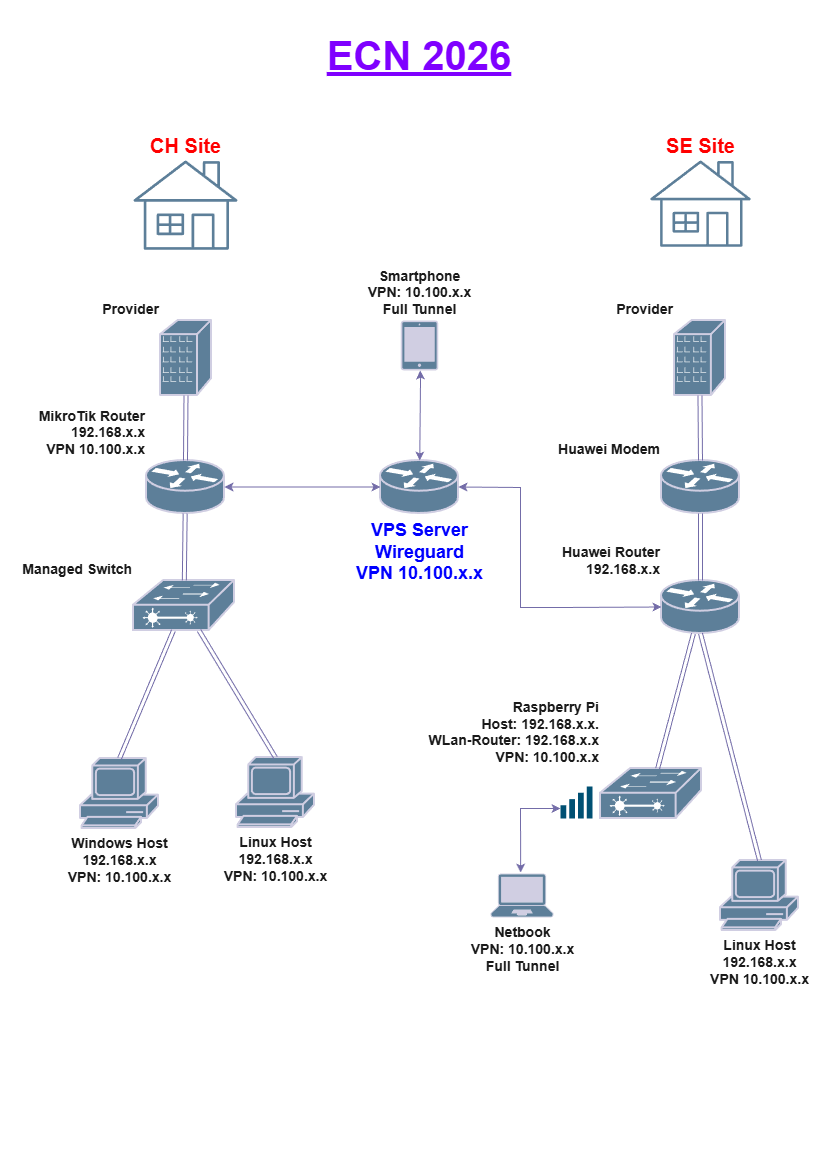

The diagram above was exported from draw.io. Its source (the exported page's mxGraphModel, read from the mxfile embedded in the PNG):
<mxGraphModel dx="1120" dy="776" grid="1" gridSize="10" guides="1" tooltips="1" connect="1" arrows="1" fold="1" page="1" pageScale="1" pageWidth="827" pageHeight="1169" math="0" shadow="0" adaptiveColors="auto">
  <root>
    <mxCell id="0" />
    <mxCell id="1" parent="0" />
    <mxCell id="PJd1ezi5E2EH0VVgrAx6-2" parent="1" style="strokeColor=#D0CEE2;html=1;pointerEvents=1;dashed=0;fillColor=#5D7F99;strokeWidth=2;verticalLabelPosition=top;verticalAlign=bottom;align=right;outlineConnect=0;shape=mxgraph.cisco.routers.router;labelPosition=left;fontColor=#1A1A1A;fontStyle=1;fontSize=14;rounded=0;labelBackgroundColor=none;" value="&lt;div&gt;MikroTik Router&lt;/div&gt;&lt;div&gt;192.168.x.x&lt;/div&gt;&lt;div&gt;&lt;span style=&quot;background-color: transparent; color: light-dark(rgb(26, 26, 26), rgb(215, 215, 215));&quot;&gt;VPN 10.100.x.x&lt;/span&gt;&lt;/div&gt;" vertex="1">
      <mxGeometry height="53" width="78" x="146" y="460" as="geometry" />
    </mxCell>
    <mxCell id="PJd1ezi5E2EH0VVgrAx6-3" parent="1" style="verticalLabelPosition=top;aspect=fixed;html=1;verticalAlign=bottom;strokeColor=none;fillColor=#5D7F99;align=center;outlineConnect=0;pointerEvents=1;shape=mxgraph.citrix2.home;labelPosition=center;fontSize=20;fontStyle=1;rounded=0;labelBackgroundColor=none;fontColor=#FF0000;" value="CH Site" vertex="1">
      <mxGeometry height="89.31" width="104" x="133" y="160" as="geometry" />
    </mxCell>
    <mxCell id="PJd1ezi5E2EH0VVgrAx6-5" parent="1" style="strokeColor=#D0CEE2;html=1;pointerEvents=1;dashed=0;fillColor=#5D7F99;strokeWidth=2;verticalLabelPosition=bottom;verticalAlign=top;align=center;outlineConnect=0;shape=mxgraph.cisco.routers.router;labelPosition=center;fontStyle=1;fontColor=#0000FF;fontSize=18;rounded=0;labelBackgroundColor=none;" value="&lt;div&gt;VPS Server&lt;/div&gt;&lt;div&gt;Wireguard&lt;/div&gt;&lt;div&gt;VPN 10.100.x.x&lt;/div&gt;" vertex="1">
      <mxGeometry height="53" width="78" x="380" y="460" as="geometry" />
    </mxCell>
    <mxCell id="PJd1ezi5E2EH0VVgrAx6-6" parent="1" style="strokeColor=#D0CEE2;html=1;pointerEvents=1;dashed=0;fillColor=#5D7F99;strokeWidth=2;verticalLabelPosition=top;verticalAlign=bottom;align=right;outlineConnect=0;shape=mxgraph.cisco.routers.router;labelPosition=left;fontStyle=1;fontSize=14;rounded=0;labelBackgroundColor=none;fontColor=#1A1A1A;" value="&lt;div&gt;Huawei Router&lt;/div&gt;&lt;div&gt;192.168.x.x&lt;/div&gt;" vertex="1">
      <mxGeometry height="53" width="78" x="661" y="580" as="geometry" />
    </mxCell>
    <mxCell id="PJd1ezi5E2EH0VVgrAx6-7" parent="1" style="strokeColor=#D0CEE2;html=1;pointerEvents=1;dashed=0;fillColor=#5D7F99;strokeWidth=2;verticalLabelPosition=top;verticalAlign=bottom;align=right;outlineConnect=0;shape=mxgraph.cisco.switches.layer_2_remote_switch;labelPosition=left;fontStyle=1;fontSize=14;rounded=0;labelBackgroundColor=none;fontColor=#1A1A1A;" value="&lt;div&gt;Managed Switch&lt;/div&gt;" vertex="1">
      <mxGeometry height="50" width="101" x="133" y="580" as="geometry" />
    </mxCell>
    <mxCell id="PJd1ezi5E2EH0VVgrAx6-8" parent="1" style="strokeColor=#D0CEE2;html=1;pointerEvents=1;dashed=0;fillColor=#5D7F99;strokeWidth=2;verticalLabelPosition=top;verticalAlign=bottom;align=right;outlineConnect=0;shape=mxgraph.cisco.switches.layer_2_remote_switch;labelPosition=left;fontStyle=1;fontSize=14;rounded=0;labelBackgroundColor=none;fontColor=#1A1A1A;" value="&lt;div&gt;Raspberry Pi&lt;/div&gt;&lt;div&gt;Host: 192.168.x.x.&lt;/div&gt;&lt;div&gt;WLan-Router: 192.168.x.x&lt;/div&gt;&lt;div&gt;VPN: 10.100.x.x&lt;/div&gt;" vertex="1">
      <mxGeometry height="50" width="101" x="600" y="768.06" as="geometry" />
    </mxCell>
    <mxCell id="PJd1ezi5E2EH0VVgrAx6-9" parent="1" style="verticalLabelPosition=top;aspect=fixed;html=1;verticalAlign=bottom;strokeColor=none;fillColor=#5D7F99;align=center;outlineConnect=0;pointerEvents=1;shape=mxgraph.citrix2.home;fontSize=20;fontStyle=1;labelPosition=center;rounded=0;labelBackgroundColor=none;fontColor=#FF0000;" value="SE Site" vertex="1">
      <mxGeometry height="86.3" width="100.49" x="649.75" y="160" as="geometry" />
    </mxCell>
    <mxCell id="PJd1ezi5E2EH0VVgrAx6-10" parent="1" style="html=1;pointerEvents=1;dashed=0;fillColor=#5D7F99;strokeColor=#D0CEE2;strokeWidth=2;verticalLabelPosition=bottom;verticalAlign=top;align=center;outlineConnect=0;shape=mxgraph.cisco.computers_and_peripherals.pc;fontSize=14;rounded=0;labelBackgroundColor=none;fontColor=#1A1A1A;fontStyle=1" value="&lt;div&gt;&lt;span&gt;Windows Host&lt;/span&gt;&lt;/div&gt;&lt;div&gt;&lt;span&gt;192.168.x.x&lt;/span&gt;&lt;/div&gt;&lt;div&gt;&lt;span style=&quot;background-color: transparent; color: light-dark(rgb(26, 26, 26), rgb(215, 215, 215));&quot;&gt;VPN: 10.100.x.x&lt;/span&gt;&lt;/div&gt;" vertex="1">
      <mxGeometry height="70" width="78" x="80" y="758.06" as="geometry" />
    </mxCell>
    <mxCell id="PJd1ezi5E2EH0VVgrAx6-11" parent="1" style="html=1;pointerEvents=1;dashed=0;fillColor=#5D7F99;strokeColor=#D0CEE2;strokeWidth=2;verticalLabelPosition=bottom;verticalAlign=top;align=center;outlineConnect=0;shape=mxgraph.cisco.computers_and_peripherals.pc;fontStyle=1;fontSize=14;rounded=0;labelBackgroundColor=none;fontColor=#1A1A1A;" value="&lt;div&gt;Linux Host&lt;/div&gt;&lt;div&gt;192.168.x.x&lt;/div&gt;&lt;div&gt;&lt;span style=&quot;background-color: transparent; color: light-dark(rgb(26, 26, 26), rgb(215, 215, 215));&quot;&gt;VPN: 10.100.x.x&lt;/span&gt;&lt;/div&gt;" vertex="1">
      <mxGeometry height="70" width="78" x="236" y="757.06" as="geometry" />
    </mxCell>
    <mxCell id="PJd1ezi5E2EH0VVgrAx6-12" parent="1" style="html=1;pointerEvents=1;dashed=0;fillColor=#5D7F99;strokeColor=#D0CEE2;strokeWidth=2;verticalLabelPosition=bottom;verticalAlign=top;align=center;outlineConnect=0;shape=mxgraph.cisco.computers_and_peripherals.pc;fontStyle=1;fontSize=14;rounded=0;labelBackgroundColor=none;fontColor=#1A1A1A;labelPosition=center;" value="&lt;div&gt;Linux Host&lt;/div&gt;&lt;div&gt;192.168.x.x&lt;/div&gt;&lt;div&gt;VPN 10.100.x.x&lt;/div&gt;" vertex="1">
      <mxGeometry height="70" width="78" x="720" y="860" as="geometry" />
    </mxCell>
    <mxCell id="PJd1ezi5E2EH0VVgrAx6-14" parent="1" style="strokeColor=#D0CEE2;html=1;pointerEvents=1;dashed=0;fillColor=#5D7F99;strokeWidth=2;verticalLabelPosition=top;verticalAlign=bottom;align=right;outlineConnect=0;shape=mxgraph.cisco.routers.router;labelPosition=left;fontStyle=1;fontSize=14;rounded=0;labelBackgroundColor=none;fontColor=#1A1A1A;" value="&lt;div&gt;Huawei Modem&lt;/div&gt;" vertex="1">
      <mxGeometry height="53" width="78" x="660.99" y="460" as="geometry" />
    </mxCell>
    <mxCell id="PJd1ezi5E2EH0VVgrAx6-21" edge="1" parent="1" source="PJd1ezi5E2EH0VVgrAx6-2" style="shape=link;html=1;rounded=0;labelBackgroundColor=none;strokeColor=#736CA8;fontColor=default;" target="PJd1ezi5E2EH0VVgrAx6-7" value="">
      <mxGeometry relative="1" width="100" as="geometry">
        <mxPoint x="340" y="490" as="sourcePoint" />
        <mxPoint x="440" y="490" as="targetPoint" />
      </mxGeometry>
    </mxCell>
    <mxCell id="PJd1ezi5E2EH0VVgrAx6-22" edge="1" parent="1" source="PJd1ezi5E2EH0VVgrAx6-7" style="shape=link;html=1;rounded=0;entryX=0.5;entryY=0;entryDx=0;entryDy=0;entryPerimeter=0;labelBackgroundColor=none;strokeColor=#736CA8;fontColor=default;" target="PJd1ezi5E2EH0VVgrAx6-10" value="">
      <mxGeometry relative="1" width="100" as="geometry">
        <mxPoint x="180" y="680" as="sourcePoint" />
        <mxPoint x="440" y="570" as="targetPoint" />
      </mxGeometry>
    </mxCell>
    <mxCell id="PJd1ezi5E2EH0VVgrAx6-23" edge="1" parent="1" source="PJd1ezi5E2EH0VVgrAx6-7" style="shape=link;html=1;rounded=0;entryX=0.5;entryY=0;entryDx=0;entryDy=0;entryPerimeter=0;labelBackgroundColor=none;strokeColor=#736CA8;fontColor=default;" target="PJd1ezi5E2EH0VVgrAx6-11" value="">
      <mxGeometry relative="1" width="100" as="geometry">
        <mxPoint x="340" y="570" as="sourcePoint" />
        <mxPoint x="440" y="570" as="targetPoint" />
      </mxGeometry>
    </mxCell>
    <mxCell id="PJd1ezi5E2EH0VVgrAx6-24" edge="1" parent="1" source="PJd1ezi5E2EH0VVgrAx6-14" style="shape=link;html=1;rounded=0;labelBackgroundColor=none;strokeColor=#736CA8;fontColor=default;" target="PJd1ezi5E2EH0VVgrAx6-6" value="">
      <mxGeometry relative="1" width="100" as="geometry">
        <mxPoint x="340" y="542.94" as="sourcePoint" />
        <mxPoint x="440" y="542.94" as="targetPoint" />
      </mxGeometry>
    </mxCell>
    <mxCell id="PJd1ezi5E2EH0VVgrAx6-25" edge="1" parent="1" source="PJd1ezi5E2EH0VVgrAx6-8" style="shape=link;html=1;rounded=0;labelBackgroundColor=none;strokeColor=#736CA8;fontColor=default;" target="PJd1ezi5E2EH0VVgrAx6-6" value="">
      <mxGeometry relative="1" width="100" as="geometry">
        <mxPoint x="699.9899999999998" y="730" as="sourcePoint" />
        <mxPoint x="440" y="572.94" as="targetPoint" />
      </mxGeometry>
    </mxCell>
    <mxCell id="PJd1ezi5E2EH0VVgrAx6-27" edge="1" parent="1" source="PJd1ezi5E2EH0VVgrAx6-6" style="shape=link;html=1;rounded=0;entryX=0.5;entryY=0;entryDx=0;entryDy=0;entryPerimeter=0;exitX=0.5;exitY=1;exitDx=0;exitDy=0;exitPerimeter=0;labelBackgroundColor=none;strokeColor=#736CA8;fontColor=default;" target="PJd1ezi5E2EH0VVgrAx6-12" value="">
      <mxGeometry relative="1" width="100" as="geometry">
        <mxPoint x="699.9899999999998" y="780" as="sourcePoint" />
        <mxPoint x="440" y="652.94" as="targetPoint" />
      </mxGeometry>
    </mxCell>
    <mxCell id="PJd1ezi5E2EH0VVgrAx6-35" edge="1" parent="1" source="PJd1ezi5E2EH0VVgrAx6-5" style="endArrow=classic;startArrow=classic;html=1;rounded=0;exitX=1;exitY=0.5;exitDx=0;exitDy=0;exitPerimeter=0;labelBackgroundColor=none;strokeColor=#736CA8;fontColor=default;entryX=0;entryY=0.5;entryDx=0;entryDy=0;entryPerimeter=0;" target="PJd1ezi5E2EH0VVgrAx6-6" value="">
      <mxGeometry height="50" relative="1" width="50" as="geometry">
        <Array as="points">
          <mxPoint x="520" y="487" />
          <mxPoint x="520" y="607" />
          <mxPoint x="560" y="607" />
        </Array>
        <mxPoint x="370" y="510" as="sourcePoint" />
        <mxPoint x="420" y="460" as="targetPoint" />
      </mxGeometry>
    </mxCell>
    <mxCell id="PJd1ezi5E2EH0VVgrAx6-36" edge="1" parent="1" source="PJd1ezi5E2EH0VVgrAx6-2" style="endArrow=classic;startArrow=classic;html=1;rounded=0;entryX=0;entryY=0.5;entryDx=0;entryDy=0;entryPerimeter=0;labelBackgroundColor=none;strokeColor=#736CA8;fontColor=default;exitX=1;exitY=0.5;exitDx=0;exitDy=0;exitPerimeter=0;" target="PJd1ezi5E2EH0VVgrAx6-5" value="">
      <mxGeometry height="50" relative="1" width="50" as="geometry">
        <Array as="points" />
        <mxPoint x="370" y="510" as="sourcePoint" />
        <mxPoint x="420" y="460" as="targetPoint" />
      </mxGeometry>
    </mxCell>
    <mxCell id="PJd1ezi5E2EH0VVgrAx6-43" parent="1" style="text;html=1;whiteSpace=wrap;strokeColor=none;fillColor=none;align=center;verticalAlign=middle;rounded=0;fontColor=#7F00FF;fontSize=40;fontStyle=5;labelBackgroundColor=none;" value="ECN 2026" vertex="1">
      <mxGeometry height="30" width="210" x="314" y="40" as="geometry" />
    </mxCell>
    <mxCell id="-823hmePtqiRTraRFrJH-2" parent="1" style="points=[[0.13,0.02,0],[0.5,0,0],[0.87,0.02,0],[0.885,0.4,0],[0.985,0.985,0],[0.5,1,0],[0.015,0.985,0],[0.115,0.4,0]];verticalLabelPosition=bottom;html=1;verticalAlign=top;aspect=fixed;align=center;pointerEvents=1;shape=mxgraph.cisco19.laptop2;fillColor=#5D7F99;strokeColor=#D0CEE2;labelBackgroundColor=none;fontColor=#1A1A1A;rounded=0;labelPosition=center;fontSize=14;fontStyle=1" value="&lt;div style=&quot;color: rgb(26, 26, 26);&quot;&gt;Netbook&lt;/div&gt;&lt;div style=&quot;color: rgb(26, 26, 26);&quot;&gt;VPN: 10.100.x.x&lt;/div&gt;&lt;div style=&quot;color: rgb(26, 26, 26);&quot;&gt;Full Tunnel&lt;/div&gt;" vertex="1">
      <mxGeometry height="44.1" width="63" x="490" y="872.95" as="geometry" />
    </mxCell>
    <mxCell id="-823hmePtqiRTraRFrJH-3" parent="1" style="points=[[0.015,0.015,0],[0.985,0.015,0],[0.985,0.985,0],[0.015,0.985,0],[0.25,0,0],[0.5,0,0],[0.75,0,0],[1,0.25,0],[1,0.5,0],[1,0.75,0],[0.75,1,0],[0.5,1,0],[0.25,1,0],[0,0.75,0],[0,0.5,0],[0,0.25,0]];verticalLabelPosition=top;html=1;verticalAlign=bottom;aspect=fixed;align=center;pointerEvents=1;shape=mxgraph.cisco19.handheld2;fillColor=#5D7F99;strokeColor=#D0CEE2;labelBackgroundColor=none;fontColor=#1A1A1A;rounded=0;labelPosition=center;fontStyle=1;fontSize=14;" value="&lt;div style=&quot;color: rgb(26, 26, 26);&quot;&gt;Smartphone&lt;/div&gt;&lt;div style=&quot;color: rgb(26, 26, 26);&quot;&gt;VPN: 10.100.x.x&lt;/div&gt;&lt;div style=&quot;color: rgb(26, 26, 26);&quot;&gt;&lt;span style=&quot;background-color: transparent; color: light-dark(rgb(26, 26, 26), rgb(215, 215, 215));&quot;&gt;Full Tunnel&lt;/span&gt;&lt;/div&gt;" vertex="1">
      <mxGeometry height="50" width="37.5" x="400.25" y="320" as="geometry" />
    </mxCell>
    <mxCell id="-823hmePtqiRTraRFrJH-7" parent="1" style="html=1;pointerEvents=1;dashed=0;fillColor=#5D7F99;strokeColor=#D0CEE2;strokeWidth=2;verticalLabelPosition=top;verticalAlign=bottom;align=right;outlineConnect=0;shape=mxgraph.cisco.buildings.branch_office;labelPosition=left;fontSize=14;fontStyle=1;labelBackgroundColor=none;fontColor=#1A1A1A;rounded=0;" value="Provider" vertex="1">
      <mxGeometry height="75" width="51" x="160" y="320" as="geometry" />
    </mxCell>
    <mxCell id="-823hmePtqiRTraRFrJH-8" edge="1" parent="1" source="-823hmePtqiRTraRFrJH-7" style="shape=link;html=1;rounded=0;exitX=0.5;exitY=1;exitDx=0;exitDy=0;exitPerimeter=0;entryX=0.5;entryY=0;entryDx=0;entryDy=0;entryPerimeter=0;labelBackgroundColor=none;strokeColor=#736CA8;fontColor=default;" target="PJd1ezi5E2EH0VVgrAx6-2" value="">
      <mxGeometry relative="1" width="100" as="geometry">
        <mxPoint x="360" y="310" as="sourcePoint" />
        <mxPoint x="460" y="310" as="targetPoint" />
      </mxGeometry>
    </mxCell>
    <mxCell id="-823hmePtqiRTraRFrJH-9" parent="1" style="html=1;pointerEvents=1;dashed=0;fillColor=#5D7F99;strokeColor=#D0CEE2;strokeWidth=2;verticalLabelPosition=top;verticalAlign=bottom;align=right;outlineConnect=0;shape=mxgraph.cisco.buildings.branch_office;labelPosition=left;fontSize=14;fontStyle=1;labelBackgroundColor=none;fontColor=#1A1A1A;rounded=0;" value="Provider" vertex="1">
      <mxGeometry height="75" width="51" x="673.98" y="320" as="geometry" />
    </mxCell>
    <mxCell id="-823hmePtqiRTraRFrJH-10" edge="1" parent="1" source="-823hmePtqiRTraRFrJH-9" style="shape=link;html=1;rounded=0;exitX=0.5;exitY=1;exitDx=0;exitDy=0;exitPerimeter=0;entryX=0.5;entryY=0;entryDx=0;entryDy=0;entryPerimeter=0;labelBackgroundColor=none;strokeColor=#736CA8;fontColor=default;" target="PJd1ezi5E2EH0VVgrAx6-14" value="">
      <mxGeometry relative="1" width="100" as="geometry">
        <mxPoint x="270" y="370" as="sourcePoint" />
        <mxPoint x="370" y="370" as="targetPoint" />
      </mxGeometry>
    </mxCell>
    <mxCell id="-823hmePtqiRTraRFrJH-12" edge="1" parent="1" source="PJd1ezi5E2EH0VVgrAx6-5" style="endArrow=classic;startArrow=classic;html=1;rounded=0;strokeColor=#736CA8;fontColor=#1A1A1A;" target="-823hmePtqiRTraRFrJH-3" value="">
      <mxGeometry height="50" relative="1" width="50" as="geometry">
        <Array as="points">
          <mxPoint x="420" y="380" />
        </Array>
        <mxPoint x="300" y="530" as="sourcePoint" />
        <mxPoint x="350" y="480" as="targetPoint" />
      </mxGeometry>
    </mxCell>
    <mxCell id="-823hmePtqiRTraRFrJH-13" edge="1" parent="1" source="p72vjbroU-TaeMVGkqfZ-1" style="endArrow=classic;startArrow=classic;html=1;rounded=0;strokeColor=#736CA8;fontColor=#1A1A1A;exitX=0;exitY=0.687;exitDx=0;exitDy=0;exitPerimeter=0;entryX=0.479;entryY=-0.021;entryDx=0;entryDy=0;entryPerimeter=0;" target="-823hmePtqiRTraRFrJH-2" value="">
      <mxGeometry height="50" relative="1" width="50" as="geometry">
        <Array as="points">
          <mxPoint x="520" y="808" />
        </Array>
        <mxPoint x="300" y="530" as="sourcePoint" />
        <mxPoint x="350" y="480" as="targetPoint" />
      </mxGeometry>
    </mxCell>
    <mxCell id="p72vjbroU-TaeMVGkqfZ-1" parent="1" style="points=[[0,0.58,0],[0.09,0.58,0],[0.36,0.39,0],[0.64,0.195,0],[0.91,0,0],[1,0,0],[1,0.25,0],[1,0.5,0],[1,0.75,0],[1,1,0],[0,1,0],[0.09,1,0],[0.36,1,0],[0.64,1,0],[0.91,1,0],[0,0.79,0]];verticalLabelPosition=bottom;sketch=0;html=1;verticalAlign=top;aspect=fixed;align=center;pointerEvents=1;shape=mxgraph.cisco19.wifi_indicator;fillColor=#005073;strokeColor=none;" value="" vertex="1">
      <mxGeometry height="32" width="32" x="560" y="786.06" as="geometry" />
    </mxCell>
  </root>
</mxGraphModel>